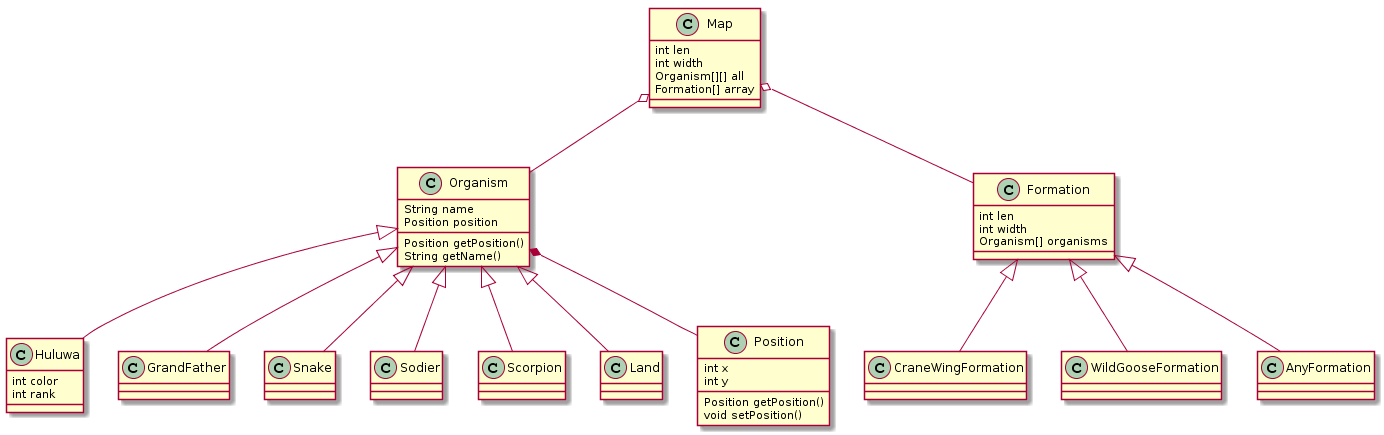

The diagram above was rendered by PlantUML. Its source (embedded in the PNG):
@startuml
Organism <|-- Huluwa
Organism <|-- GrandFather
Organism <|-- Snake
Organism <|-- Sodier
Organism <|-- Scorpion
Organism <|-- Land
Organism *-- Position

Formation <|-- CraneWingFormation
Formation <|-- WildGooseFormation
Formation <|-- AnyFormation

Map o-- Organism
Map o-- Formation

Map : int len
Map : int width
Map : Organism[][] all
Map : Formation[] array

Organism : String name
Organism : Position position
Organism : Position getPosition()
Organism : String getName()

Formation : int len
Formation : int width
Formation : Organism[] organisms 

Position : int x
Position : int y
Position : Position getPosition()
Position : void setPosition()

Huluwa : int color
Huluwa : int rank
@enduml